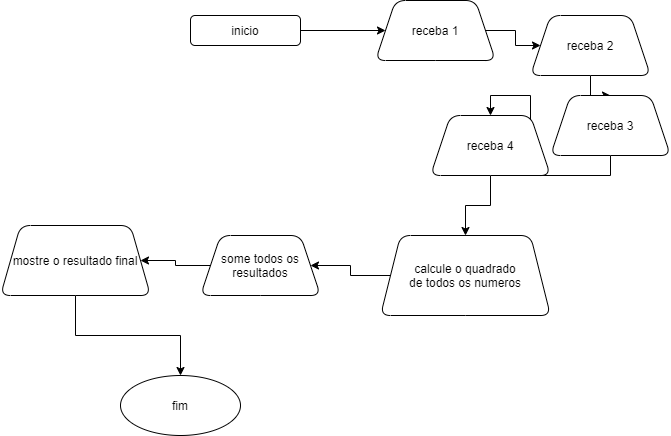

The diagram above was exported from draw.io. Its source (the exported page's mxGraphModel, read from the mxfile embedded in the PNG):
<mxGraphModel dx="1022" dy="482" grid="1" gridSize="10" guides="1" tooltips="1" connect="1" arrows="1" fold="1" page="1" pageScale="1" pageWidth="827" pageHeight="1169" math="0" shadow="0">
  <root>
    <mxCell id="0" />
    <mxCell id="1" parent="0" />
    <mxCell id="aHdclQmUbxoj2l5w9jnY-65" value="" style="edgeStyle=orthogonalEdgeStyle;rounded=0;orthogonalLoop=1;jettySize=auto;html=1;" edge="1" parent="1" source="aHdclQmUbxoj2l5w9jnY-28" target="aHdclQmUbxoj2l5w9jnY-64">
      <mxGeometry relative="1" as="geometry" />
    </mxCell>
    <mxCell id="aHdclQmUbxoj2l5w9jnY-28" value="inicio" style="rounded=1;whiteSpace=wrap;html=1;" vertex="1" parent="1">
      <mxGeometry x="270" y="20" width="110" height="30" as="geometry" />
    </mxCell>
    <mxCell id="aHdclQmUbxoj2l5w9jnY-54" value="fim" style="ellipse;whiteSpace=wrap;html=1;rounded=1;" vertex="1" parent="1">
      <mxGeometry x="200" y="380" width="120" height="60" as="geometry" />
    </mxCell>
    <mxCell id="aHdclQmUbxoj2l5w9jnY-61" value="" style="edgeStyle=orthogonalEdgeStyle;rounded=0;orthogonalLoop=1;jettySize=auto;html=1;" edge="1" parent="1" source="aHdclQmUbxoj2l5w9jnY-58" target="aHdclQmUbxoj2l5w9jnY-60">
      <mxGeometry relative="1" as="geometry" />
    </mxCell>
    <mxCell id="aHdclQmUbxoj2l5w9jnY-58" value="receba 2" style="shape=trapezoid;perimeter=trapezoidPerimeter;whiteSpace=wrap;html=1;fixedSize=1;rounded=1;" vertex="1" parent="1">
      <mxGeometry x="610" y="20" width="120" height="60" as="geometry" />
    </mxCell>
    <mxCell id="aHdclQmUbxoj2l5w9jnY-63" value="" style="edgeStyle=orthogonalEdgeStyle;rounded=0;orthogonalLoop=1;jettySize=auto;html=1;" edge="1" parent="1" source="aHdclQmUbxoj2l5w9jnY-60" target="aHdclQmUbxoj2l5w9jnY-62">
      <mxGeometry relative="1" as="geometry" />
    </mxCell>
    <mxCell id="aHdclQmUbxoj2l5w9jnY-60" value="receba 3" style="shape=trapezoid;perimeter=trapezoidPerimeter;whiteSpace=wrap;html=1;fixedSize=1;rounded=1;" vertex="1" parent="1">
      <mxGeometry x="630" y="100" width="120" height="60" as="geometry" />
    </mxCell>
    <mxCell id="aHdclQmUbxoj2l5w9jnY-71" value="" style="edgeStyle=orthogonalEdgeStyle;rounded=0;orthogonalLoop=1;jettySize=auto;html=1;" edge="1" parent="1" source="aHdclQmUbxoj2l5w9jnY-62" target="aHdclQmUbxoj2l5w9jnY-70">
      <mxGeometry relative="1" as="geometry" />
    </mxCell>
    <mxCell id="aHdclQmUbxoj2l5w9jnY-62" value="receba 4" style="shape=trapezoid;perimeter=trapezoidPerimeter;whiteSpace=wrap;html=1;fixedSize=1;rounded=1;" vertex="1" parent="1">
      <mxGeometry x="510" y="120" width="120" height="60" as="geometry" />
    </mxCell>
    <mxCell id="aHdclQmUbxoj2l5w9jnY-69" value="" style="edgeStyle=orthogonalEdgeStyle;rounded=0;orthogonalLoop=1;jettySize=auto;html=1;" edge="1" parent="1" source="aHdclQmUbxoj2l5w9jnY-64" target="aHdclQmUbxoj2l5w9jnY-58">
      <mxGeometry relative="1" as="geometry" />
    </mxCell>
    <mxCell id="aHdclQmUbxoj2l5w9jnY-64" value="receba 1" style="shape=trapezoid;perimeter=trapezoidPerimeter;whiteSpace=wrap;html=1;fixedSize=1;rounded=1;" vertex="1" parent="1">
      <mxGeometry x="455" y="5" width="120" height="60" as="geometry" />
    </mxCell>
    <mxCell id="aHdclQmUbxoj2l5w9jnY-73" value="" style="edgeStyle=orthogonalEdgeStyle;rounded=0;orthogonalLoop=1;jettySize=auto;html=1;" edge="1" parent="1" source="aHdclQmUbxoj2l5w9jnY-70" target="aHdclQmUbxoj2l5w9jnY-72">
      <mxGeometry relative="1" as="geometry" />
    </mxCell>
    <mxCell id="aHdclQmUbxoj2l5w9jnY-70" value="calcule o quadrado&lt;br&gt;de todos os numeros&lt;br&gt;" style="shape=trapezoid;perimeter=trapezoidPerimeter;whiteSpace=wrap;html=1;fixedSize=1;rounded=1;" vertex="1" parent="1">
      <mxGeometry x="460" y="240" width="170" height="80" as="geometry" />
    </mxCell>
    <mxCell id="aHdclQmUbxoj2l5w9jnY-75" value="" style="edgeStyle=orthogonalEdgeStyle;rounded=0;orthogonalLoop=1;jettySize=auto;html=1;" edge="1" parent="1" source="aHdclQmUbxoj2l5w9jnY-72" target="aHdclQmUbxoj2l5w9jnY-74">
      <mxGeometry relative="1" as="geometry" />
    </mxCell>
    <mxCell id="aHdclQmUbxoj2l5w9jnY-72" value="some todos os resultados" style="shape=trapezoid;perimeter=trapezoidPerimeter;whiteSpace=wrap;html=1;fixedSize=1;rounded=1;" vertex="1" parent="1">
      <mxGeometry x="280" y="240" width="120" height="60" as="geometry" />
    </mxCell>
    <mxCell id="aHdclQmUbxoj2l5w9jnY-76" style="edgeStyle=orthogonalEdgeStyle;rounded=0;orthogonalLoop=1;jettySize=auto;html=1;" edge="1" parent="1" source="aHdclQmUbxoj2l5w9jnY-74" target="aHdclQmUbxoj2l5w9jnY-54">
      <mxGeometry relative="1" as="geometry" />
    </mxCell>
    <mxCell id="aHdclQmUbxoj2l5w9jnY-74" value="mostre o resultado final" style="shape=trapezoid;perimeter=trapezoidPerimeter;whiteSpace=wrap;html=1;fixedSize=1;rounded=1;" vertex="1" parent="1">
      <mxGeometry x="80" y="230" width="150" height="70" as="geometry" />
    </mxCell>
  </root>
</mxGraphModel>